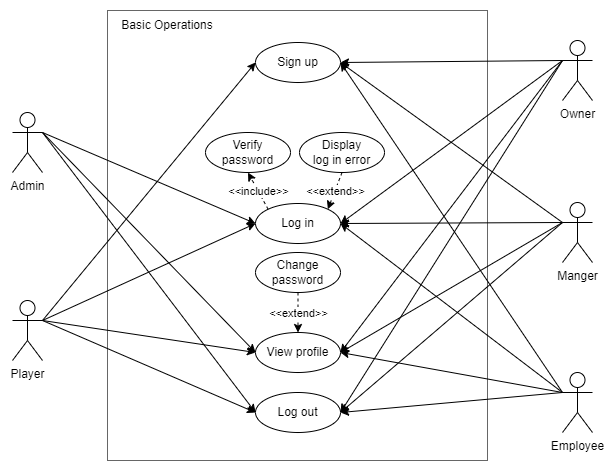

The diagram above was exported from draw.io. Its source (the exported page's mxGraphModel, read from the mxfile embedded in the PNG):
<mxGraphModel dx="1634" dy="794" grid="1" gridSize="10" guides="1" tooltips="1" connect="1" arrows="1" fold="1" page="1" pageScale="1" pageWidth="850" pageHeight="1100" math="0" shadow="0">
  <root>
    <mxCell id="0" />
    <mxCell id="1" parent="0" />
    <mxCell id="wOGN360NIzRG0hC60ZTy-1" value="" style="rounded=0;whiteSpace=wrap;html=1;fillColor=none;fontColor=#333333;strokeColor=#666666;gradientColor=none;" parent="1" vertex="1">
      <mxGeometry x="235" y="110" width="380" height="450" as="geometry" />
    </mxCell>
    <mxCell id="MqQsFVXkdu9UZOt6paQj-1" value="Admin" style="shape=umlActor;verticalLabelPosition=bottom;verticalAlign=top;html=1;outlineConnect=0;" parent="1" vertex="1">
      <mxGeometry x="140" y="212" width="30" height="60" as="geometry" />
    </mxCell>
    <mxCell id="MqQsFVXkdu9UZOt6paQj-2" value="Player" style="shape=umlActor;verticalLabelPosition=bottom;verticalAlign=top;html=1;outlineConnect=0;" parent="1" vertex="1">
      <mxGeometry x="140" y="400" width="30" height="60" as="geometry" />
    </mxCell>
    <mxCell id="MqQsFVXkdu9UZOt6paQj-3" value="Manger" style="shape=umlActor;verticalLabelPosition=bottom;verticalAlign=top;html=1;outlineConnect=0;" parent="1" vertex="1">
      <mxGeometry x="690" y="302" width="30" height="60" as="geometry" />
    </mxCell>
    <mxCell id="MqQsFVXkdu9UZOt6paQj-4" value="Owner" style="shape=umlActor;verticalLabelPosition=bottom;verticalAlign=top;html=1;outlineConnect=0;" parent="1" vertex="1">
      <mxGeometry x="690" y="140" width="30" height="60" as="geometry" />
    </mxCell>
    <mxCell id="MqQsFVXkdu9UZOt6paQj-5" value="Employee" style="shape=umlActor;verticalLabelPosition=bottom;verticalAlign=top;html=1;outlineConnect=0;" parent="1" vertex="1">
      <mxGeometry x="690" y="472" width="30" height="60" as="geometry" />
    </mxCell>
    <mxCell id="MqQsFVXkdu9UZOt6paQj-7" value="Log in" style="ellipse;whiteSpace=wrap;html=1;" parent="1" vertex="1">
      <mxGeometry x="383" y="303" width="85" height="40" as="geometry" />
    </mxCell>
    <mxCell id="MqQsFVXkdu9UZOt6paQj-8" value="Sign up" style="ellipse;whiteSpace=wrap;html=1;" parent="1" vertex="1">
      <mxGeometry x="383" y="142" width="85" height="40" as="geometry" />
    </mxCell>
    <mxCell id="MqQsFVXkdu9UZOt6paQj-9" value="Log out" style="ellipse;whiteSpace=wrap;html=1;" parent="1" vertex="1">
      <mxGeometry x="383" y="492" width="85" height="40" as="geometry" />
    </mxCell>
    <mxCell id="MqQsFVXkdu9UZOt6paQj-11" value="Change password" style="ellipse;whiteSpace=wrap;html=1;" parent="1" vertex="1">
      <mxGeometry x="383" y="352" width="85" height="40" as="geometry" />
    </mxCell>
    <mxCell id="MqQsFVXkdu9UZOt6paQj-12" value="Display&lt;br&gt;log in error" style="ellipse;whiteSpace=wrap;html=1;" parent="1" vertex="1">
      <mxGeometry x="427" y="232" width="85" height="40" as="geometry" />
    </mxCell>
    <mxCell id="MqQsFVXkdu9UZOt6paQj-13" value="Verify password" style="ellipse;whiteSpace=wrap;html=1;" parent="1" vertex="1">
      <mxGeometry x="333" y="232" width="85" height="40" as="geometry" />
    </mxCell>
    <mxCell id="MqQsFVXkdu9UZOt6paQj-15" value="View profile" style="ellipse;whiteSpace=wrap;html=1;" parent="1" vertex="1">
      <mxGeometry x="383" y="432" width="85" height="40" as="geometry" />
    </mxCell>
    <mxCell id="MqQsFVXkdu9UZOt6paQj-16" value="" style="endArrow=classic;html=1;rounded=0;exitX=1;exitY=0.3333333333333333;exitDx=0;exitDy=0;exitPerimeter=0;entryX=0;entryY=0.5;entryDx=0;entryDy=0;" parent="1" source="MqQsFVXkdu9UZOt6paQj-1" target="MqQsFVXkdu9UZOt6paQj-9" edge="1">
      <mxGeometry width="50" height="50" relative="1" as="geometry">
        <mxPoint x="370" y="382" as="sourcePoint" />
        <mxPoint x="420" y="332" as="targetPoint" />
      </mxGeometry>
    </mxCell>
    <mxCell id="MqQsFVXkdu9UZOt6paQj-17" value="" style="endArrow=classic;html=1;rounded=0;entryX=0;entryY=0.5;entryDx=0;entryDy=0;exitX=1;exitY=0.3333333333333333;exitDx=0;exitDy=0;exitPerimeter=0;" parent="1" source="MqQsFVXkdu9UZOt6paQj-1" target="MqQsFVXkdu9UZOt6paQj-7" edge="1">
      <mxGeometry width="50" height="50" relative="1" as="geometry">
        <mxPoint x="230" y="232" as="sourcePoint" />
        <mxPoint x="393" y="162" as="targetPoint" />
      </mxGeometry>
    </mxCell>
    <mxCell id="MqQsFVXkdu9UZOt6paQj-18" value="" style="endArrow=classic;html=1;rounded=0;exitX=1;exitY=0.3333333333333333;exitDx=0;exitDy=0;exitPerimeter=0;entryX=0;entryY=0.5;entryDx=0;entryDy=0;" parent="1" source="MqQsFVXkdu9UZOt6paQj-2" target="MqQsFVXkdu9UZOt6paQj-7" edge="1">
      <mxGeometry width="50" height="50" relative="1" as="geometry">
        <mxPoint x="197.5" y="262" as="sourcePoint" />
        <mxPoint x="403" y="172" as="targetPoint" />
      </mxGeometry>
    </mxCell>
    <mxCell id="MqQsFVXkdu9UZOt6paQj-19" value="" style="endArrow=classic;html=1;rounded=0;exitX=1;exitY=0.3333333333333333;exitDx=0;exitDy=0;exitPerimeter=0;entryX=0;entryY=0.5;entryDx=0;entryDy=0;" parent="1" source="MqQsFVXkdu9UZOt6paQj-2" target="MqQsFVXkdu9UZOt6paQj-9" edge="1">
      <mxGeometry width="50" height="50" relative="1" as="geometry">
        <mxPoint x="207.5" y="272" as="sourcePoint" />
        <mxPoint x="413" y="182" as="targetPoint" />
      </mxGeometry>
    </mxCell>
    <mxCell id="MqQsFVXkdu9UZOt6paQj-20" value="" style="endArrow=classic;html=1;rounded=0;exitX=1;exitY=0.3333333333333333;exitDx=0;exitDy=0;exitPerimeter=0;entryX=0;entryY=0.5;entryDx=0;entryDy=0;" parent="1" source="MqQsFVXkdu9UZOt6paQj-2" target="MqQsFVXkdu9UZOt6paQj-8" edge="1">
      <mxGeometry width="50" height="50" relative="1" as="geometry">
        <mxPoint x="217.5" y="282" as="sourcePoint" />
        <mxPoint x="423" y="192" as="targetPoint" />
      </mxGeometry>
    </mxCell>
    <mxCell id="MqQsFVXkdu9UZOt6paQj-21" value="" style="endArrow=classic;html=1;rounded=0;exitX=0;exitY=0.3333333333333333;exitDx=0;exitDy=0;exitPerimeter=0;entryX=1;entryY=0.5;entryDx=0;entryDy=0;" parent="1" source="MqQsFVXkdu9UZOt6paQj-3" target="MqQsFVXkdu9UZOt6paQj-8" edge="1">
      <mxGeometry width="50" height="50" relative="1" as="geometry">
        <mxPoint x="227.5" y="292" as="sourcePoint" />
        <mxPoint x="470" y="162" as="targetPoint" />
      </mxGeometry>
    </mxCell>
    <mxCell id="MqQsFVXkdu9UZOt6paQj-22" value="" style="endArrow=classic;html=1;rounded=0;exitX=0;exitY=0.3333333333333333;exitDx=0;exitDy=0;exitPerimeter=0;entryX=1;entryY=0.5;entryDx=0;entryDy=0;" parent="1" source="MqQsFVXkdu9UZOt6paQj-4" target="MqQsFVXkdu9UZOt6paQj-8" edge="1">
      <mxGeometry width="50" height="50" relative="1" as="geometry">
        <mxPoint x="237.5" y="302" as="sourcePoint" />
        <mxPoint x="443" y="212" as="targetPoint" />
      </mxGeometry>
    </mxCell>
    <mxCell id="MqQsFVXkdu9UZOt6paQj-23" value="" style="endArrow=classic;html=1;rounded=0;exitX=0;exitY=0.3333333333333333;exitDx=0;exitDy=0;exitPerimeter=0;entryX=1;entryY=0.5;entryDx=0;entryDy=0;" parent="1" source="MqQsFVXkdu9UZOt6paQj-3" target="MqQsFVXkdu9UZOt6paQj-9" edge="1">
      <mxGeometry width="50" height="50" relative="1" as="geometry">
        <mxPoint x="670" y="362" as="sourcePoint" />
        <mxPoint x="490" y="512" as="targetPoint" />
      </mxGeometry>
    </mxCell>
    <mxCell id="MqQsFVXkdu9UZOt6paQj-24" value="" style="endArrow=classic;html=1;rounded=0;exitX=0;exitY=0.3333333333333333;exitDx=0;exitDy=0;exitPerimeter=0;entryX=1;entryY=0.5;entryDx=0;entryDy=0;" parent="1" source="MqQsFVXkdu9UZOt6paQj-3" target="MqQsFVXkdu9UZOt6paQj-7" edge="1">
      <mxGeometry width="50" height="50" relative="1" as="geometry">
        <mxPoint x="720" y="372" as="sourcePoint" />
        <mxPoint x="510" y="262" as="targetPoint" />
      </mxGeometry>
    </mxCell>
    <mxCell id="MqQsFVXkdu9UZOt6paQj-25" value="" style="endArrow=classic;html=1;rounded=0;entryX=1;entryY=0.5;entryDx=0;entryDy=0;exitX=0;exitY=0.3333333333333333;exitDx=0;exitDy=0;exitPerimeter=0;" parent="1" source="MqQsFVXkdu9UZOt6paQj-4" target="MqQsFVXkdu9UZOt6paQj-9" edge="1">
      <mxGeometry width="50" height="50" relative="1" as="geometry">
        <mxPoint x="690" y="182" as="sourcePoint" />
        <mxPoint x="450" y="512" as="targetPoint" />
      </mxGeometry>
    </mxCell>
    <mxCell id="MqQsFVXkdu9UZOt6paQj-26" value="" style="endArrow=classic;html=1;rounded=0;exitX=0;exitY=0.3333333333333333;exitDx=0;exitDy=0;exitPerimeter=0;entryX=1;entryY=0.5;entryDx=0;entryDy=0;" parent="1" source="MqQsFVXkdu9UZOt6paQj-4" target="MqQsFVXkdu9UZOt6paQj-7" edge="1">
      <mxGeometry width="50" height="50" relative="1" as="geometry">
        <mxPoint x="740" y="392" as="sourcePoint" />
        <mxPoint x="510" y="242" as="targetPoint" />
      </mxGeometry>
    </mxCell>
    <mxCell id="MqQsFVXkdu9UZOt6paQj-27" value="" style="endArrow=classic;html=1;rounded=0;exitX=0;exitY=0.3333333333333333;exitDx=0;exitDy=0;exitPerimeter=0;entryX=1;entryY=0.5;entryDx=0;entryDy=0;" parent="1" source="MqQsFVXkdu9UZOt6paQj-5" target="MqQsFVXkdu9UZOt6paQj-9" edge="1">
      <mxGeometry width="50" height="50" relative="1" as="geometry">
        <mxPoint x="750" y="402" as="sourcePoint" />
        <mxPoint x="530" y="212" as="targetPoint" />
      </mxGeometry>
    </mxCell>
    <mxCell id="MqQsFVXkdu9UZOt6paQj-28" value="" style="endArrow=classic;html=1;rounded=0;exitX=0;exitY=0.3333333333333333;exitDx=0;exitDy=0;exitPerimeter=0;entryX=1;entryY=0.5;entryDx=0;entryDy=0;" parent="1" source="MqQsFVXkdu9UZOt6paQj-5" target="MqQsFVXkdu9UZOt6paQj-7" edge="1">
      <mxGeometry width="50" height="50" relative="1" as="geometry">
        <mxPoint x="760" y="412" as="sourcePoint" />
        <mxPoint x="540" y="222" as="targetPoint" />
      </mxGeometry>
    </mxCell>
    <mxCell id="MqQsFVXkdu9UZOt6paQj-29" value="" style="endArrow=classic;html=1;rounded=0;exitX=0;exitY=0.3333333333333333;exitDx=0;exitDy=0;exitPerimeter=0;entryX=1;entryY=0.5;entryDx=0;entryDy=0;" parent="1" source="MqQsFVXkdu9UZOt6paQj-5" target="MqQsFVXkdu9UZOt6paQj-8" edge="1">
      <mxGeometry width="50" height="50" relative="1" as="geometry">
        <mxPoint x="690" y="362" as="sourcePoint" />
        <mxPoint x="468" y="172" as="targetPoint" />
      </mxGeometry>
    </mxCell>
    <mxCell id="MqQsFVXkdu9UZOt6paQj-31" value="Basic Operations" style="text;html=1;strokeColor=none;fillColor=none;align=center;verticalAlign=middle;whiteSpace=wrap;rounded=0;" parent="1" vertex="1">
      <mxGeometry x="235" y="110" width="120" height="30" as="geometry" />
    </mxCell>
    <mxCell id="WUdppYZf-sgs0_3B2mZx-7" value="" style="endArrow=classic;html=1;rounded=0;dashed=1;entryX=1;entryY=0;entryDx=0;entryDy=0;exitX=0.5;exitY=1;exitDx=0;exitDy=0;" parent="1" source="MqQsFVXkdu9UZOt6paQj-12" target="MqQsFVXkdu9UZOt6paQj-7" edge="1">
      <mxGeometry relative="1" as="geometry">
        <mxPoint x="132.5" y="182" as="sourcePoint" />
        <mxPoint x="232.5" y="182" as="targetPoint" />
      </mxGeometry>
    </mxCell>
    <mxCell id="WUdppYZf-sgs0_3B2mZx-8" value="&amp;lt;&amp;lt;extend&amp;gt;&amp;gt;" style="edgeLabel;resizable=0;html=1;align=center;verticalAlign=middle;" parent="WUdppYZf-sgs0_3B2mZx-7" connectable="0" vertex="1">
      <mxGeometry relative="1" as="geometry" />
    </mxCell>
    <mxCell id="WUdppYZf-sgs0_3B2mZx-9" value="" style="endArrow=classic;html=1;rounded=0;dashed=1;entryX=0.5;entryY=1;entryDx=0;entryDy=0;exitX=0;exitY=0;exitDx=0;exitDy=0;" parent="1" source="MqQsFVXkdu9UZOt6paQj-7" target="MqQsFVXkdu9UZOt6paQj-13" edge="1">
      <mxGeometry relative="1" as="geometry">
        <mxPoint x="142.5" y="192" as="sourcePoint" />
        <mxPoint x="242.5" y="192" as="targetPoint" />
      </mxGeometry>
    </mxCell>
    <mxCell id="WUdppYZf-sgs0_3B2mZx-10" value="&amp;lt;&amp;lt;include&amp;gt;&amp;gt;" style="edgeLabel;resizable=0;html=1;align=center;verticalAlign=middle;" parent="WUdppYZf-sgs0_3B2mZx-9" connectable="0" vertex="1">
      <mxGeometry relative="1" as="geometry" />
    </mxCell>
    <mxCell id="w4hz2EeaZgdUrxtB2c9u-3" value="" style="endArrow=classic;html=1;rounded=0;exitX=1;exitY=0.3333333333333333;exitDx=0;exitDy=0;exitPerimeter=0;entryX=0;entryY=0.5;entryDx=0;entryDy=0;" parent="1" source="MqQsFVXkdu9UZOt6paQj-1" target="MqQsFVXkdu9UZOt6paQj-15" edge="1">
      <mxGeometry width="50" height="50" relative="1" as="geometry">
        <mxPoint x="197.5" y="262" as="sourcePoint" />
        <mxPoint x="403" y="532" as="targetPoint" />
      </mxGeometry>
    </mxCell>
    <mxCell id="w4hz2EeaZgdUrxtB2c9u-4" value="" style="endArrow=classic;html=1;rounded=0;exitX=1;exitY=0.3333333333333333;exitDx=0;exitDy=0;exitPerimeter=0;entryX=0;entryY=0.5;entryDx=0;entryDy=0;" parent="1" source="MqQsFVXkdu9UZOt6paQj-2" target="MqQsFVXkdu9UZOt6paQj-15" edge="1">
      <mxGeometry width="50" height="50" relative="1" as="geometry">
        <mxPoint x="207.5" y="272" as="sourcePoint" />
        <mxPoint x="413" y="542" as="targetPoint" />
      </mxGeometry>
    </mxCell>
    <mxCell id="w4hz2EeaZgdUrxtB2c9u-5" value="" style="endArrow=classic;html=1;rounded=0;exitX=0;exitY=0.3333333333333333;exitDx=0;exitDy=0;exitPerimeter=0;entryX=1;entryY=0.5;entryDx=0;entryDy=0;" parent="1" source="MqQsFVXkdu9UZOt6paQj-3" target="MqQsFVXkdu9UZOt6paQj-15" edge="1">
      <mxGeometry width="50" height="50" relative="1" as="geometry">
        <mxPoint x="217.5" y="282" as="sourcePoint" />
        <mxPoint x="423" y="552" as="targetPoint" />
      </mxGeometry>
    </mxCell>
    <mxCell id="w4hz2EeaZgdUrxtB2c9u-6" value="" style="endArrow=classic;html=1;rounded=0;exitX=0;exitY=0.3333333333333333;exitDx=0;exitDy=0;exitPerimeter=0;entryX=1;entryY=0.5;entryDx=0;entryDy=0;" parent="1" source="MqQsFVXkdu9UZOt6paQj-5" target="MqQsFVXkdu9UZOt6paQj-15" edge="1">
      <mxGeometry width="50" height="50" relative="1" as="geometry">
        <mxPoint x="227.5" y="292" as="sourcePoint" />
        <mxPoint x="433" y="562" as="targetPoint" />
      </mxGeometry>
    </mxCell>
    <mxCell id="w4hz2EeaZgdUrxtB2c9u-7" value="" style="endArrow=classic;html=1;rounded=0;exitX=0;exitY=0.3333333333333333;exitDx=0;exitDy=0;exitPerimeter=0;entryX=1;entryY=0.5;entryDx=0;entryDy=0;" parent="1" source="MqQsFVXkdu9UZOt6paQj-4" target="MqQsFVXkdu9UZOt6paQj-15" edge="1">
      <mxGeometry width="50" height="50" relative="1" as="geometry">
        <mxPoint x="237.5" y="302" as="sourcePoint" />
        <mxPoint x="443" y="572" as="targetPoint" />
      </mxGeometry>
    </mxCell>
    <mxCell id="w4hz2EeaZgdUrxtB2c9u-10" value="" style="endArrow=classic;html=1;rounded=0;dashed=1;entryX=0.5;entryY=0;entryDx=0;entryDy=0;exitX=0.5;exitY=1;exitDx=0;exitDy=0;" parent="1" source="MqQsFVXkdu9UZOt6paQj-11" target="MqQsFVXkdu9UZOt6paQj-15" edge="1">
      <mxGeometry relative="1" as="geometry">
        <mxPoint x="140" y="212" as="sourcePoint" />
        <mxPoint x="240" y="212" as="targetPoint" />
      </mxGeometry>
    </mxCell>
    <mxCell id="w4hz2EeaZgdUrxtB2c9u-11" value="&amp;lt;&amp;lt;extend&amp;gt;&amp;gt;" style="edgeLabel;resizable=0;html=1;align=center;verticalAlign=middle;" parent="w4hz2EeaZgdUrxtB2c9u-10" connectable="0" vertex="1">
      <mxGeometry relative="1" as="geometry" />
    </mxCell>
  </root>
</mxGraphModel>